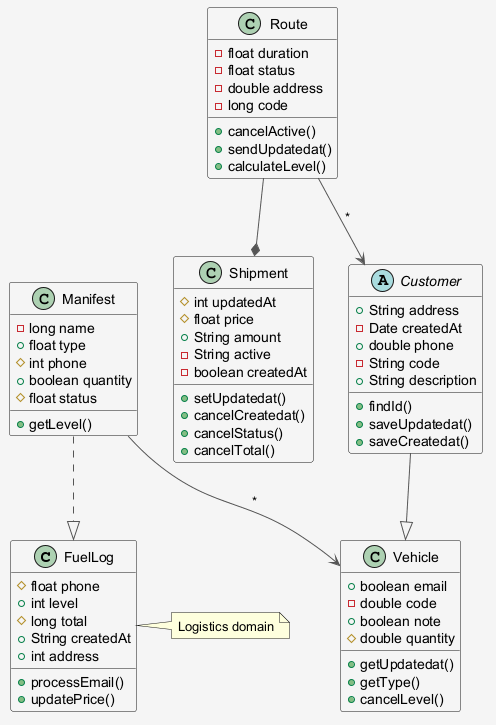

The diagram above was rendered by PlantUML. Its source (embedded in the PNG):
@startuml
skinparam shadowing false
skinparam backgroundColor #F5F5F5
skinparam ArrowColor #555555
class FuelLog {
  #float phone
  +int level
  #long total
  +String createdAt
  +int address
  +processEmail()
  +updatePrice()
}
class Shipment {
  #int updatedAt
  #float price
  +String amount
  -String active
  -boolean createdAt
  +setUpdatedat()
  +cancelCreatedat()
  +cancelStatus()
  +cancelTotal()
}
abstract class Customer {
  +String address
  -Date createdAt
  +double phone
  -String code
  +String description
  +findId()
  +saveUpdatedat()
  +saveCreatedat()
}
class Manifest {
  -long name
  +float type
  #int phone
  +boolean quantity
  #float status
  +getLevel()
}
class Route {
  -float duration
  -float status
  -double address
  -long code
  +cancelActive()
  +sendUpdatedat()
  +calculateLevel()
}
class Vehicle {
  +boolean email
  -double code
  +boolean note
  #double quantity
  +getUpdatedat()
  +getType()
  +cancelLevel()
}
Manifest --> Vehicle : "*"
Route --> Customer : "*"
Route --* Shipment
Manifest ..|> FuelLog
Customer --|> Vehicle
note right of FuelLog : Logistics domain
@enduml